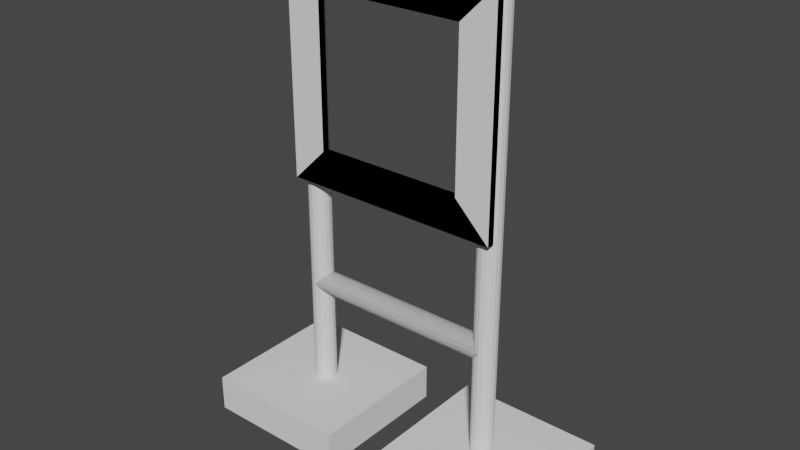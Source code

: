 # Source: imav2022-gate.blend  (saved by Blender 3.2.14; exported with 4.5.12 LTS)
import bpy
from mathutils import Matrix  # noqa: F401  (used for matrix-valued properties, if any)

bpy.ops.wm.read_factory_settings(use_empty=True)
scene = bpy.context.scene
scene.name = 'Scene'

# ---- collections
col_collection = bpy.data.collections.new('Collection'); scene.collection.children.link(col_collection)

# ---- world
world_world = bpy.data.worlds.new('World'); scene.world = world_world
world_world.use_nodes = True; world_world.node_tree.nodes.clear()
_N = world_world.node_tree.nodes; _L = world_world.node_tree.links
n0 = _N.new('ShaderNodeOutputWorld'); n0.name = 'World Output'; n0.location = (300, 300)
n1 = _N.new('ShaderNodeBackground'); n1.name = 'Background'; n1.location = (10, 300)
n1.inputs[0].default_value = (0.05088, 0.05088, 0.05088, 1.0)
_L.new(n1.outputs[0], n0.inputs[0])
n0.is_active_output = True
world_world.color = (0.05088, 0.05088, 0.05088)
world_world.use_sun_shadow = False
world_world.sun_shadow_jitter_overblur = 0.0

# ---- meshes
me_cube_001 = bpy.data.meshes.new('Cube.001')
me_cube_001.from_pydata([(0.07, -0.2, 0.0), (0.07, -0.2, 0.1), (0.07, 0.2, 0.0), (0.07, 0.2, 0.1), (0.47, -0.2, 0.0), (0.47, -0.2, 0.1), (0.47, 0.2, 0.0), (0.47, 0.2, 0.1), (-0.294, -0.05, 0.706), (-0.294, -0.05, 1.294), (-0.294, -0.03, 0.706), (-0.294, -0.03, 1.294), (0.294, -0.05, 0.706), (0.294, -0.05, 1.294), (0.294, -0.03, 0.706), (0.294, -0.03, 1.294), (-0.2, -0.03, 0.8), (-0.2, -0.03, 1.2), (0.2, -0.03, 1.2), (0.2, -0.03, 0.8), (-0.2, -0.05, 1.2), (0.2, -0.05, 0.8), (0.2, -0.05, 1.2), (-0.2, -0.05, 0.8), (0.264, 0.03, 0.0), (0.264, 0.03, 1.294), (0.2755, 0.02772, 0.0), (0.2755, 0.02772, 1.294), (0.2852, 0.02121, 0.0), (0.2852, 0.02121, 1.294), (0.2917, 0.01148, 0.0), (0.2917, 0.01148, 1.294), (0.294, -1.311e-09, 0.0), (0.294, -1.311e-09, 1.294), (0.2917, -0.01148, 0.0), (0.2917, -0.01148, 1.294), (0.2852, -0.02121, 0.0), (0.2852, -0.02121, 1.294), (0.2755, -0.02772, 0.0), (0.2755, -0.02772, 1.294), (0.264, -0.03, 0.0), (0.264, -0.03, 1.294), (0.2525, -0.02772, 0.0), (0.2525, -0.02772, 1.294), (0.2428, -0.02121, 0.0), (0.2428, -0.02121, 1.294), (0.2363, -0.01148, 0.0), (0.2363, -0.01148, 1.294), (0.234, 3.577e-10, 0.0), (0.234, 3.577e-10, 1.294), (0.2363, 0.01148, 0.0), (0.2363, 0.01148, 1.294), (0.2428, 0.02121, 0.0), (0.2428, 0.02121, 1.294), (0.2525, 0.02772, 0.0), (0.2525, 0.02772, 1.294), (-0.264, 0.03, 0.4), (0.264, 0.03, 0.4), (-0.264, 0.02772, 0.3885), (0.264, 0.02772, 0.3885), (-0.264, 0.02121, 0.3788), (0.264, 0.02121, 0.3788), (-0.264, 0.01148, 0.3723), (0.264, 0.01148, 0.3723), (-0.264, -1.311e-09, 0.37), (0.264, -1.311e-09, 0.37), (-0.264, -0.01148, 0.3723), (0.264, -0.01148, 0.3723), (-0.264, -0.02121, 0.3788), (0.264, -0.02121, 0.3788), (-0.264, -0.02772, 0.3885), (0.264, -0.02772, 0.3885), (-0.264, -0.03, 0.4), (0.264, -0.03, 0.4), (-0.264, -0.02772, 0.4115), (0.264, -0.02772, 0.4115), (-0.264, -0.02121, 0.4212), (0.264, -0.02121, 0.4212), (-0.264, -0.01148, 0.4277), (0.264, -0.01148, 0.4277), (-0.264, 3.577e-10, 0.43), (0.264, 3.577e-10, 0.43), (-0.264, 0.01148, 0.4277), (0.264, 0.01148, 0.4277), (-0.264, 0.02121, 0.4212), (0.264, 0.02121, 0.4212), (-0.264, 0.02772, 0.4115), (0.264, 0.02772, 0.4115)], [], [(0, 1, 3, 2), (2, 3, 7, 6), (6, 7, 5, 4), (4, 5, 1, 0), (7, 3, 1, 5), (8, 9, 11, 10), (14, 15, 13, 12), (10, 14, 12, 8), (15, 11, 9, 13), (17, 20, 23, 16), (12, 21, 23, 8), (11, 15, 18, 17), (12, 13, 22, 21), (22, 13, 9, 20), (22, 18, 19, 21), (10, 11, 17, 16), (22, 20, 17, 18), (10, 16, 19, 14), (23, 21, 19, 16), (24, 25, 27, 26), (26, 27, 29, 28), (28, 29, 31, 30), (30, 31, 33, 32), (32, 33, 35, 34), (34, 35, 37, 36), (36, 37, 39, 38), (38, 39, 41, 40), (40, 41, 43, 42), (42, 43, 45, 44), (44, 45, 47, 46), (46, 47, 49, 48), (48, 49, 51, 50), (50, 51, 53, 52), (27, 25, 55, 53, 51, 49, 47, 45, 43, 41, 39, 37, 35, 33, 31, 29), (52, 53, 55, 54), (54, 55, 25, 24), (56, 57, 59, 58), (58, 59, 61, 60), (60, 61, 63, 62), (62, 63, 65, 64), (64, 65, 67, 66), (66, 67, 69, 68), (68, 69, 71, 70), (70, 71, 73, 72), (72, 73, 75, 74), (74, 75, 77, 76), (76, 77, 79, 78), (78, 79, 81, 80), (80, 81, 83, 82), (82, 83, 85, 84), (84, 85, 87, 86), (86, 87, 57, 56)])
_uv = me_cube_001.uv_layers.new(name='UVMap')
_uv.uv.foreach_set('vector', [0.4792, 0.6876, 0.4096, 0.6876, 0.4096, 0.4096, 0.4792, 0.4096, 0.5492, 0.6876, 0.4797, 0.6876, 0.4797, 0.4096, 0.5492, 0.4096, 0.6894, 0.6876, 0.6199, 0.6876, 0.6199, 0.4096, 0.6894, 0.4096, 0.6193, 0.6876, 0.5498, 0.6876, 0.5498, 0.4096, 0.6193, 0.4096, 0.2783, 0.6876, 0.0002804, 0.6876, 0.0002804, 0.4096, 0.2783, 0.4096, 0.7328, 0.4096, 0.7328, 0.8183, 0.7189, 0.8183, 0.7189, 0.4096, 0.7333, 0.8183, 0.7333, 0.4096, 0.7472, 0.4096, 0.7472, 0.8183, 0.7038, 0.4096, 0.7038, 0.8183, 0.6899, 0.8183, 0.6899, 0.4096, 0.7183, 0.4096, 0.7183, 0.8183, 0.7044, 0.8183, 0.7044, 0.4096, 0.7906, 0.6876, 0.7767, 0.6876, 0.7767, 0.4096, 0.7906, 0.4096, 0.409, 0.409, 0.3437, 0.3437, 0.3437, 0.06562, 0.409, 0.0002804, 0.4096, 0.409, 0.4096, 0.0002804, 0.4749, 0.06562, 0.4749, 0.3437, 0.409, 0.409, 0.0002804, 0.409, 0.06562, 0.3437, 0.3437, 0.3437, 0.06562, 0.3437, 0.0002804, 0.409, 0.0002804, 0.0002812, 0.06562, 0.06562, 0.7623, 0.4096, 0.7762, 0.4096, 0.7762, 0.6876, 0.7623, 0.6876, 0.8183, 0.409, 0.4096, 0.409, 0.4749, 0.3437, 0.753, 0.3437, 0.7617, 0.4096, 0.7617, 0.6876, 0.7478, 0.6876, 0.7478, 0.4096, 0.8183, 0.409, 0.753, 0.3437, 0.753, 0.06562, 0.8183, 0.0002806, 0.8051, 0.4096, 0.8051, 0.6876, 0.7912, 0.6876, 0.7912, 0.4096, 0.9545, 0.0005688, 0.9545, 0.6481, 0.9432, 0.6482, 0.9432, 0.000641, 0.9432, 0.000641, 0.9432, 0.6482, 0.9319, 0.6483, 0.9319, 0.0007131, 0.9319, 0.0007131, 0.9319, 0.6483, 0.9206, 0.6484, 0.9206, 0.0007852, 0.9206, 0.0007852, 0.9206, 0.6484, 0.9093, 0.6484, 0.9093, 0.0008573, 0.9093, 0.0008573, 0.9093, 0.6484, 0.898, 0.6485, 0.898, 0.0009294, 0.898, 0.0009294, 0.898, 0.6485, 0.8867, 0.6486, 0.8867, 0.001002, 0.8867, 0.001002, 0.8867, 0.6486, 0.8754, 0.6487, 0.8754, 0.001074, 0.8754, 0.001074, 0.8754, 0.6487, 0.8641, 0.6487, 0.8641, 0.001146, 0.8641, 0.001146, 0.8641, 0.6487, 0.8528, 0.6488, 0.8528, 0.001218, 0.8528, 0.001218, 0.8528, 0.6488, 0.8415, 0.6489, 0.8415, 0.00129, 0.8415, 0.00129, 0.8415, 0.6489, 0.8302, 0.6489, 0.8302, 0.001362, 0.8302, 0.001362, 0.8302, 0.6489, 0.8189, 0.649, 0.8189, 0.001434, 0.9997, 0.0002804, 0.9997, 0.6479, 0.9884, 0.6479, 0.9884, 0.0003525, 0.9884, 0.0003525, 0.9884, 0.6479, 0.9771, 0.648, 0.9771, 0.0004246, 0.03807, 0.6971, 0.04119, 0.7046, 0.04119, 0.7127, 0.03807, 0.7202, 0.03232, 0.726, 0.0248, 0.7291, 0.01667, 0.7291, 0.009148, 0.726, 0.003394, 0.7202, 0.0002804, 0.7127, 0.0002804, 0.7046, 0.003394, 0.6971, 0.009148, 0.6913, 0.01667, 0.6882, 0.0248, 0.6882, 0.03232, 0.6913, 0.9771, 0.0004246, 0.9771, 0.648, 0.9658, 0.6481, 0.9658, 0.0004967, 0.9658, 0.0004967, 0.9658, 0.6481, 0.9545, 0.6481, 0.9545, 0.0005688, 0.3765, 0.7766, 0.3765, 0.4096, 0.3847, 0.4096, 0.3847, 0.7766, 0.3847, 0.7766, 0.3847, 0.4096, 0.3928, 0.4096, 0.3928, 0.7766, 0.3928, 0.7766, 0.3928, 0.4096, 0.401, 0.4096, 0.4009, 0.7766, 0.4009, 0.7766, 0.401, 0.4096, 0.4091, 0.4096, 0.4091, 0.7766, 0.2789, 0.7766, 0.2789, 0.4096, 0.287, 0.4096, 0.287, 0.7766, 0.287, 0.7766, 0.287, 0.4096, 0.2952, 0.4096, 0.2952, 0.7766, 0.2952, 0.7766, 0.2952, 0.4096, 0.3033, 0.4096, 0.3033, 0.7766, 0.3033, 0.7766, 0.3033, 0.4096, 0.3114, 0.4096, 0.3114, 0.7766, 0.3114, 0.7766, 0.3114, 0.4096, 0.3196, 0.4096, 0.3196, 0.7766, 0.3196, 0.7766, 0.3196, 0.4096, 0.3277, 0.4096, 0.3277, 0.7766, 0.3277, 0.7766, 0.3277, 0.4096, 0.3359, 0.4096, 0.3359, 0.7766, 0.3359, 0.7766, 0.3359, 0.4096, 0.344, 0.4096, 0.344, 0.7766, 0.344, 0.7766, 0.344, 0.4096, 0.3521, 0.4096, 0.3521, 0.7766, 0.3521, 0.7766, 0.3521, 0.4096, 0.3603, 0.4096, 0.3603, 0.7766, 0.3603, 0.7766, 0.3603, 0.4096, 0.3684, 0.4096, 0.3684, 0.7766, 0.3684, 0.7766, 0.3684, 0.4096, 0.3765, 0.4096, 0.3765, 0.7766])
me_cube_001.update()

# ---- objects
ob_gate = bpy.data.objects.new('Gate', me_cube_001)

# ---- transforms, parenting, visibility, modifiers, constraints
ob_gate.location = (0.0, 0.0, 0.0)
_m = ob_gate.modifiers.new('Mirror', 'MIRROR')
_m.use_clip = True

# ---- collection membership
col_collection.objects.link(ob_gate)

# ---- scene / render settings (as saved in the file)
scene.frame_start = 1; scene.frame_end = 250; scene.frame_set(1)
scene.render.engine = 'BLENDER_EEVEE_NEXT'
scene.cycles.sampling_pattern = 'TABULATED_SOBOL'
scene.cycles.use_light_tree = False
scene.view_settings.view_transform = 'Filmic'
bpy.context.view_layer.update()

# ---- added for rendering (the .blend has no active camera and no usable light): camera, sun
cam_auto = bpy.data.cameras.new('AutoCamera')
cam_auto.lens = 50.0
cam_auto.sensor_width = 36.0
cam_auto.clip_end = 1000.0
ob_auto_camera = bpy.data.objects.new('AutoCamera', cam_auto)
scene.collection.objects.link(ob_auto_camera)
ob_auto_camera.location = (1.52537, -1.83044, 1.8673)
ob_auto_camera.rotation_euler = (1.09748, -7.21219e-08, 0.694738)
scene.camera = ob_auto_camera
light_auto_sun = bpy.data.lights.new('AutoSun', 'SUN')
light_auto_sun.energy = 3.0
light_auto_sun.angle = 0.0523599
ob_auto_sun = bpy.data.objects.new('AutoSun', light_auto_sun)
scene.collection.objects.link(ob_auto_sun)
ob_auto_sun.rotation_euler = (0.872665, 0.174533, 0.523599)
bpy.context.view_layer.update()
